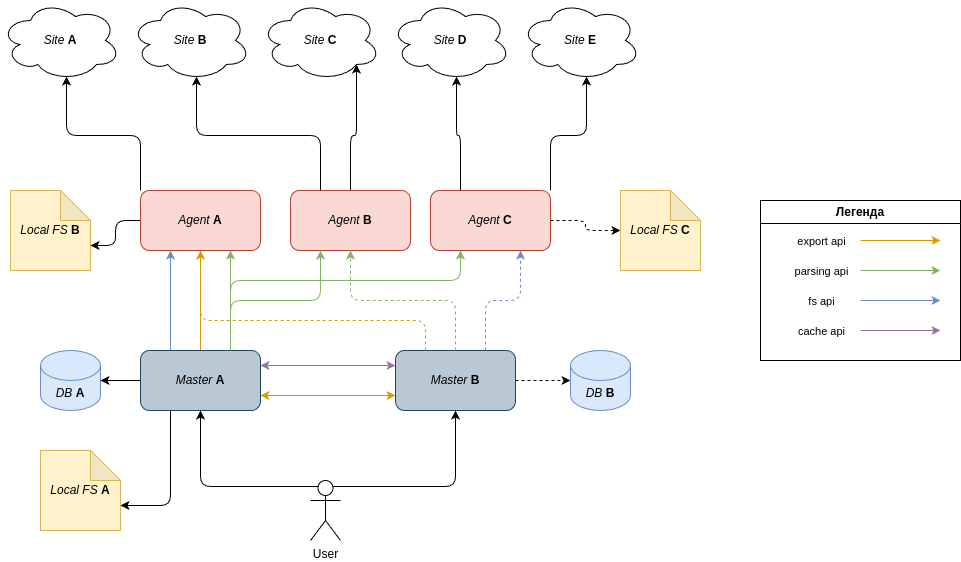

The diagram above was exported from draw.io. Its source (the exported page's mxGraphModel, read from the mxfile embedded in the PNG):
<mxGraphModel dx="2243" dy="2241" grid="1" gridSize="10" guides="1" tooltips="1" connect="1" arrows="1" fold="1" page="1" pageScale="1" pageWidth="850" pageHeight="1100" math="0" shadow="0">
  <root>
    <mxCell id="0" />
    <mxCell id="1" parent="0" />
    <mxCell id="7" style="edgeStyle=orthogonalEdgeStyle;html=1;exitX=1;exitY=0.25;exitDx=0;exitDy=0;entryX=0;entryY=0.25;entryDx=0;entryDy=0;startArrow=classic;startFill=1;fillColor=#e1d5e7;strokeColor=#9673a6;" parent="1" source="2" target="3" edge="1">
      <mxGeometry relative="1" as="geometry" />
    </mxCell>
    <mxCell id="9" style="edgeStyle=orthogonalEdgeStyle;html=1;exitX=1;exitY=0.75;exitDx=0;exitDy=0;entryX=0;entryY=0.75;entryDx=0;entryDy=0;startArrow=classic;startFill=1;fillColor=#ffe6cc;strokeColor=#d79b00;" parent="1" source="2" target="3" edge="1">
      <mxGeometry relative="1" as="geometry" />
    </mxCell>
    <mxCell id="11" style="edgeStyle=orthogonalEdgeStyle;html=1;exitX=0.25;exitY=0;exitDx=0;exitDy=0;startArrow=none;startFill=0;entryX=0.25;entryY=1;entryDx=0;entryDy=0;fillColor=#dae8fc;strokeColor=#6c8ebf;" parent="1" source="2" target="4" edge="1">
      <mxGeometry relative="1" as="geometry">
        <mxPoint x="130" y="160" as="targetPoint" />
      </mxGeometry>
    </mxCell>
    <mxCell id="13" style="edgeStyle=orthogonalEdgeStyle;html=1;exitX=0.5;exitY=0;exitDx=0;exitDy=0;entryX=0.5;entryY=1;entryDx=0;entryDy=0;startArrow=none;startFill=0;fillColor=#ffe6cc;strokeColor=#d79b00;" parent="1" source="2" target="4" edge="1">
      <mxGeometry relative="1" as="geometry" />
    </mxCell>
    <mxCell id="15" style="edgeStyle=orthogonalEdgeStyle;html=1;exitX=0.75;exitY=0;exitDx=0;exitDy=0;entryX=0.75;entryY=1;entryDx=0;entryDy=0;startArrow=none;startFill=0;fillColor=#d5e8d4;strokeColor=#82b366;" parent="1" source="2" target="4" edge="1">
      <mxGeometry relative="1" as="geometry" />
    </mxCell>
    <mxCell id="40" style="edgeStyle=orthogonalEdgeStyle;jumpStyle=arc;html=1;exitX=0.25;exitY=1;exitDx=0;exitDy=0;entryX=0;entryY=0;entryDx=80;entryDy=55;entryPerimeter=0;startArrow=none;startFill=0;" parent="1" source="2" target="33" edge="1">
      <mxGeometry relative="1" as="geometry" />
    </mxCell>
    <mxCell id="43" style="edgeStyle=orthogonalEdgeStyle;jumpStyle=arc;html=1;exitX=0;exitY=0.5;exitDx=0;exitDy=0;entryX=1;entryY=0.5;entryDx=0;entryDy=0;entryPerimeter=0;startArrow=none;startFill=0;" parent="1" source="2" target="36" edge="1">
      <mxGeometry relative="1" as="geometry" />
    </mxCell>
    <mxCell id="2" value="&lt;i&gt;Master&lt;/i&gt; &lt;b&gt;A&lt;/b&gt;" style="rounded=1;whiteSpace=wrap;html=1;fillColor=#bac8d3;strokeColor=#23445d;" parent="1" vertex="1">
      <mxGeometry x="110" y="250" width="120" height="60" as="geometry" />
    </mxCell>
    <mxCell id="42" style="edgeStyle=orthogonalEdgeStyle;jumpStyle=arc;html=1;exitX=1;exitY=0.5;exitDx=0;exitDy=0;entryX=0;entryY=0.5;entryDx=0;entryDy=0;entryPerimeter=0;startArrow=none;startFill=0;dashed=1;" parent="1" source="3" target="35" edge="1">
      <mxGeometry relative="1" as="geometry" />
    </mxCell>
    <mxCell id="3" value="&lt;i style=&quot;border-color: var(--border-color);&quot;&gt;Master&lt;/i&gt;&amp;nbsp;&lt;b&gt;B&lt;/b&gt;" style="rounded=1;whiteSpace=wrap;html=1;fillColor=#bac8d3;strokeColor=#23445d;" parent="1" vertex="1">
      <mxGeometry x="365" y="250" width="120" height="60" as="geometry" />
    </mxCell>
    <mxCell id="46" style="edgeStyle=orthogonalEdgeStyle;jumpStyle=arc;html=1;exitX=0;exitY=0.5;exitDx=0;exitDy=0;entryX=0;entryY=0;entryDx=80;entryDy=55;entryPerimeter=0;startArrow=none;startFill=0;" parent="1" source="4" target="44" edge="1">
      <mxGeometry relative="1" as="geometry" />
    </mxCell>
    <mxCell id="53" style="edgeStyle=orthogonalEdgeStyle;jumpStyle=none;html=1;exitX=0;exitY=0;exitDx=0;exitDy=0;entryX=0.55;entryY=0.95;entryDx=0;entryDy=0;entryPerimeter=0;startArrow=none;startFill=0;" parent="1" source="4" target="48" edge="1">
      <mxGeometry relative="1" as="geometry" />
    </mxCell>
    <mxCell id="4" value="&lt;i&gt;Agent&lt;/i&gt; &lt;b&gt;A&lt;/b&gt;" style="rounded=1;whiteSpace=wrap;html=1;fillColor=#fad9d5;strokeColor=#ae4132;" parent="1" vertex="1">
      <mxGeometry x="110" y="90" width="120" height="60" as="geometry" />
    </mxCell>
    <mxCell id="55" style="edgeStyle=orthogonalEdgeStyle;jumpStyle=none;html=1;exitX=0.25;exitY=0;exitDx=0;exitDy=0;entryX=0.55;entryY=0.95;entryDx=0;entryDy=0;entryPerimeter=0;startArrow=none;startFill=0;" parent="1" source="5" target="49" edge="1">
      <mxGeometry relative="1" as="geometry" />
    </mxCell>
    <mxCell id="56" style="edgeStyle=orthogonalEdgeStyle;jumpStyle=none;html=1;exitX=0.5;exitY=0;exitDx=0;exitDy=0;entryX=0.8;entryY=0.8;entryDx=0;entryDy=0;entryPerimeter=0;startArrow=none;startFill=0;" parent="1" source="5" target="50" edge="1">
      <mxGeometry relative="1" as="geometry" />
    </mxCell>
    <mxCell id="5" value="&lt;i style=&quot;&quot;&gt;Agent&lt;/i&gt; &lt;b&gt;B&lt;/b&gt;" style="rounded=1;whiteSpace=wrap;html=1;fillColor=#fad9d5;strokeColor=#ae4132;" parent="1" vertex="1">
      <mxGeometry x="260" y="90" width="120" height="60" as="geometry" />
    </mxCell>
    <mxCell id="47" style="edgeStyle=orthogonalEdgeStyle;jumpStyle=arc;html=1;exitX=1;exitY=0.5;exitDx=0;exitDy=0;entryX=0;entryY=0.5;entryDx=0;entryDy=0;entryPerimeter=0;startArrow=none;startFill=0;dashed=1;" parent="1" source="6" target="45" edge="1">
      <mxGeometry relative="1" as="geometry" />
    </mxCell>
    <mxCell id="54" style="edgeStyle=orthogonalEdgeStyle;jumpStyle=none;html=1;exitX=1;exitY=0;exitDx=0;exitDy=0;entryX=0.55;entryY=0.95;entryDx=0;entryDy=0;entryPerimeter=0;startArrow=none;startFill=0;" parent="1" source="6" target="52" edge="1">
      <mxGeometry relative="1" as="geometry" />
    </mxCell>
    <mxCell id="57" style="edgeStyle=orthogonalEdgeStyle;jumpStyle=none;html=1;exitX=0.25;exitY=0;exitDx=0;exitDy=0;entryX=0.55;entryY=0.95;entryDx=0;entryDy=0;entryPerimeter=0;startArrow=none;startFill=0;" parent="1" source="6" target="51" edge="1">
      <mxGeometry relative="1" as="geometry" />
    </mxCell>
    <mxCell id="6" value="&lt;i&gt;Agent&lt;/i&gt; &lt;b&gt;C&lt;/b&gt;" style="rounded=1;whiteSpace=wrap;html=1;fillColor=#fad9d5;strokeColor=#ae4132;" parent="1" vertex="1">
      <mxGeometry x="400" y="90" width="120" height="60" as="geometry" />
    </mxCell>
    <mxCell id="17" style="edgeStyle=orthogonalEdgeStyle;html=1;exitX=0.25;exitY=0;exitDx=0;exitDy=0;startArrow=none;startFill=0;fillColor=#ffe6cc;strokeColor=#d79b00;dashed=1;" parent="1" source="3" edge="1">
      <mxGeometry relative="1" as="geometry">
        <mxPoint x="210" y="260" as="sourcePoint" />
        <mxPoint x="170" y="150" as="targetPoint" />
        <Array as="points">
          <mxPoint x="395" y="220" />
          <mxPoint x="170" y="220" />
        </Array>
      </mxGeometry>
    </mxCell>
    <mxCell id="19" value="Легенда" style="swimlane;whiteSpace=wrap;html=1;fillStyle=auto;glass=0;swimlaneFillColor=#FFFFFF;" parent="1" vertex="1">
      <mxGeometry x="730" y="100" width="200" height="160" as="geometry" />
    </mxCell>
    <mxCell id="20" style="edgeStyle=none;html=1;exitX=0.75;exitY=0;exitDx=0;exitDy=0;startArrow=none;startFill=0;fillColor=#ffe6cc;strokeColor=#d79b00;" parent="19" edge="1">
      <mxGeometry relative="1" as="geometry">
        <mxPoint x="100" y="40" as="sourcePoint" />
        <mxPoint x="180" y="40" as="targetPoint" />
      </mxGeometry>
    </mxCell>
    <mxCell id="21" value="export api" style="edgeLabel;html=1;align=center;verticalAlign=middle;resizable=0;points=[];" parent="20" vertex="1" connectable="0">
      <mxGeometry x="0.4981" y="2" relative="1" as="geometry">
        <mxPoint x="-100" y="2" as="offset" />
      </mxGeometry>
    </mxCell>
    <mxCell id="22" style="edgeStyle=none;html=1;startArrow=none;startFill=0;fillColor=#d5e8d4;strokeColor=#82b366;" parent="19" edge="1">
      <mxGeometry relative="1" as="geometry">
        <mxPoint x="100" y="70" as="sourcePoint" />
        <mxPoint x="180" y="70" as="targetPoint" />
      </mxGeometry>
    </mxCell>
    <mxCell id="23" value="parsing api" style="edgeLabel;html=1;align=center;verticalAlign=middle;resizable=0;points=[];" parent="22" vertex="1" connectable="0">
      <mxGeometry x="0.3171" y="1" relative="1" as="geometry">
        <mxPoint x="-93" y="1" as="offset" />
      </mxGeometry>
    </mxCell>
    <mxCell id="24" style="edgeStyle=none;html=1;startArrow=none;startFill=0;fillColor=#dae8fc;strokeColor=#6c8ebf;" parent="19" edge="1">
      <mxGeometry relative="1" as="geometry">
        <mxPoint x="100" y="100" as="sourcePoint" />
        <mxPoint x="180" y="100" as="targetPoint" />
      </mxGeometry>
    </mxCell>
    <mxCell id="25" value="fs api" style="edgeLabel;html=1;align=center;verticalAlign=middle;resizable=0;points=[];" parent="24" vertex="1" connectable="0">
      <mxGeometry x="0.3076" y="1" relative="1" as="geometry">
        <mxPoint x="-92" y="1" as="offset" />
      </mxGeometry>
    </mxCell>
    <mxCell id="26" style="edgeStyle=none;html=1;startArrow=none;startFill=0;fillColor=#e1d5e7;strokeColor=#9673a6;" parent="19" edge="1">
      <mxGeometry relative="1" as="geometry">
        <mxPoint x="100" y="130" as="sourcePoint" />
        <mxPoint x="180" y="130" as="targetPoint" />
      </mxGeometry>
    </mxCell>
    <mxCell id="27" value="cache api" style="edgeLabel;html=1;align=center;verticalAlign=middle;resizable=0;points=[];" parent="26" vertex="1" connectable="0">
      <mxGeometry x="0.1088" y="1" relative="1" as="geometry">
        <mxPoint x="-84" y="1" as="offset" />
      </mxGeometry>
    </mxCell>
    <mxCell id="28" style="edgeStyle=orthogonalEdgeStyle;html=1;exitX=0.75;exitY=0;exitDx=0;exitDy=0;entryX=0.25;entryY=1;entryDx=0;entryDy=0;startArrow=none;startFill=0;fillColor=#d5e8d4;strokeColor=#82b366;" parent="1" source="2" target="5" edge="1">
      <mxGeometry relative="1" as="geometry">
        <mxPoint x="210" y="260" as="sourcePoint" />
        <mxPoint x="210" y="160" as="targetPoint" />
      </mxGeometry>
    </mxCell>
    <mxCell id="29" style="edgeStyle=orthogonalEdgeStyle;html=1;exitX=0.75;exitY=0;exitDx=0;exitDy=0;startArrow=none;startFill=0;entryX=0.75;entryY=1;entryDx=0;entryDy=0;fillColor=#dae8fc;strokeColor=#6c8ebf;dashed=1;" parent="1" source="3" target="6" edge="1">
      <mxGeometry relative="1" as="geometry">
        <mxPoint x="425" y="240" as="sourcePoint" />
        <mxPoint x="425" y="140" as="targetPoint" />
      </mxGeometry>
    </mxCell>
    <mxCell id="30" style="edgeStyle=orthogonalEdgeStyle;html=1;exitX=0.5;exitY=0;exitDx=0;exitDy=0;entryX=0.5;entryY=1;entryDx=0;entryDy=0;startArrow=none;startFill=0;fillColor=#d5e8d4;strokeColor=#82b366;jumpStyle=none;dashed=1;" parent="1" source="3" target="5" edge="1">
      <mxGeometry relative="1" as="geometry">
        <mxPoint x="210" y="260" as="sourcePoint" />
        <mxPoint x="210" y="160" as="targetPoint" />
      </mxGeometry>
    </mxCell>
    <mxCell id="32" style="edgeStyle=orthogonalEdgeStyle;html=1;exitX=0.75;exitY=0;exitDx=0;exitDy=0;entryX=0.25;entryY=1;entryDx=0;entryDy=0;startArrow=none;startFill=0;fillColor=#d5e8d4;strokeColor=#82b366;jumpStyle=none;" parent="1" source="2" target="6" edge="1">
      <mxGeometry relative="1" as="geometry">
        <mxPoint x="210" y="260" as="sourcePoint" />
        <mxPoint x="300" y="160" as="targetPoint" />
        <Array as="points">
          <mxPoint x="200" y="180" />
          <mxPoint x="430" y="180" />
        </Array>
      </mxGeometry>
    </mxCell>
    <mxCell id="33" value="&lt;i style=&quot;border-color: var(--border-color);&quot;&gt;Local FS&lt;/i&gt;&amp;nbsp;&lt;b&gt;A&lt;/b&gt;" style="shape=note;whiteSpace=wrap;html=1;backgroundOutline=1;darkOpacity=0.05;glass=0;fillStyle=auto;fillColor=#fff2cc;strokeColor=#d6b656;" parent="1" vertex="1">
      <mxGeometry x="10" y="350" width="80" height="80" as="geometry" />
    </mxCell>
    <mxCell id="35" value="&lt;i style=&quot;border-color: var(--border-color);&quot;&gt;DB&lt;/i&gt;&amp;nbsp;&lt;b&gt;B&lt;/b&gt;" style="shape=cylinder3;whiteSpace=wrap;html=1;boundedLbl=1;backgroundOutline=1;size=15;glass=0;fillStyle=auto;fillColor=#dae8fc;strokeColor=#6c8ebf;" parent="1" vertex="1">
      <mxGeometry x="540" y="250" width="60" height="60" as="geometry" />
    </mxCell>
    <mxCell id="36" value="&lt;i&gt;DB&lt;/i&gt; &lt;b&gt;A&lt;/b&gt;" style="shape=cylinder3;whiteSpace=wrap;html=1;boundedLbl=1;backgroundOutline=1;size=15;glass=0;fillStyle=auto;fillColor=#dae8fc;strokeColor=#6c8ebf;" parent="1" vertex="1">
      <mxGeometry x="10" y="250" width="60" height="60" as="geometry" />
    </mxCell>
    <mxCell id="38" style="edgeStyle=orthogonalEdgeStyle;jumpStyle=arc;html=1;exitX=0.25;exitY=0.1;exitDx=0;exitDy=0;exitPerimeter=0;entryX=0.5;entryY=1;entryDx=0;entryDy=0;startArrow=none;startFill=0;" parent="1" source="37" target="2" edge="1">
      <mxGeometry relative="1" as="geometry" />
    </mxCell>
    <mxCell id="39" style="edgeStyle=orthogonalEdgeStyle;jumpStyle=arc;html=1;exitX=0.75;exitY=0.1;exitDx=0;exitDy=0;exitPerimeter=0;entryX=0.5;entryY=1;entryDx=0;entryDy=0;startArrow=none;startFill=0;" parent="1" source="37" target="3" edge="1">
      <mxGeometry relative="1" as="geometry" />
    </mxCell>
    <mxCell id="37" value="User" style="shape=umlActor;verticalLabelPosition=bottom;verticalAlign=top;html=1;outlineConnect=0;glass=0;fillStyle=auto;fillColor=#FFFFFF;gradientColor=none;" parent="1" vertex="1">
      <mxGeometry x="280" y="380" width="30" height="60" as="geometry" />
    </mxCell>
    <mxCell id="44" value="&lt;i&gt;Local FS&lt;/i&gt;&amp;nbsp;&lt;b&gt;B&lt;/b&gt;" style="shape=note;whiteSpace=wrap;html=1;backgroundOutline=1;darkOpacity=0.05;glass=0;fillStyle=auto;fillColor=#fff2cc;strokeColor=#d6b656;" parent="1" vertex="1">
      <mxGeometry x="-20" y="90" width="80" height="80" as="geometry" />
    </mxCell>
    <mxCell id="45" value="&lt;i style=&quot;border-color: var(--border-color);&quot;&gt;Local FS&lt;/i&gt;&amp;nbsp;&lt;b&gt;C&lt;/b&gt;" style="shape=note;whiteSpace=wrap;html=1;backgroundOutline=1;darkOpacity=0.05;glass=0;fillStyle=auto;fillColor=#fff2cc;strokeColor=#d6b656;" parent="1" vertex="1">
      <mxGeometry x="590" y="90" width="80" height="80" as="geometry" />
    </mxCell>
    <mxCell id="48" value="&lt;i&gt;Site&lt;/i&gt; &lt;b&gt;A&lt;/b&gt;" style="ellipse;shape=cloud;whiteSpace=wrap;html=1;glass=0;fillStyle=auto;fillColor=#FFFFFF;gradientColor=none;" parent="1" vertex="1">
      <mxGeometry x="-30" y="-100" width="120" height="80" as="geometry" />
    </mxCell>
    <mxCell id="49" value="&lt;i&gt;Site&lt;/i&gt;&amp;nbsp;&lt;b&gt;B&lt;/b&gt;" style="ellipse;shape=cloud;whiteSpace=wrap;html=1;glass=0;fillStyle=auto;fillColor=#FFFFFF;gradientColor=none;" parent="1" vertex="1">
      <mxGeometry x="100" y="-100" width="120" height="80" as="geometry" />
    </mxCell>
    <mxCell id="50" value="&lt;i&gt;Site&lt;/i&gt;&amp;nbsp;&lt;b&gt;C&lt;/b&gt;" style="ellipse;shape=cloud;whiteSpace=wrap;html=1;glass=0;fillStyle=auto;fillColor=#FFFFFF;gradientColor=none;" parent="1" vertex="1">
      <mxGeometry x="230" y="-100" width="120" height="80" as="geometry" />
    </mxCell>
    <mxCell id="51" value="&lt;i&gt;Site&lt;/i&gt;&amp;nbsp;&lt;b&gt;D&lt;/b&gt;" style="ellipse;shape=cloud;whiteSpace=wrap;html=1;glass=0;fillStyle=auto;fillColor=#FFFFFF;gradientColor=none;" parent="1" vertex="1">
      <mxGeometry x="360" y="-100" width="120" height="80" as="geometry" />
    </mxCell>
    <mxCell id="52" value="&lt;i&gt;Site&lt;/i&gt;&amp;nbsp;&lt;b&gt;E&lt;/b&gt;" style="ellipse;shape=cloud;whiteSpace=wrap;html=1;glass=0;fillStyle=auto;fillColor=#FFFFFF;gradientColor=none;" parent="1" vertex="1">
      <mxGeometry x="490" y="-100" width="120" height="80" as="geometry" />
    </mxCell>
  </root>
</mxGraphModel>